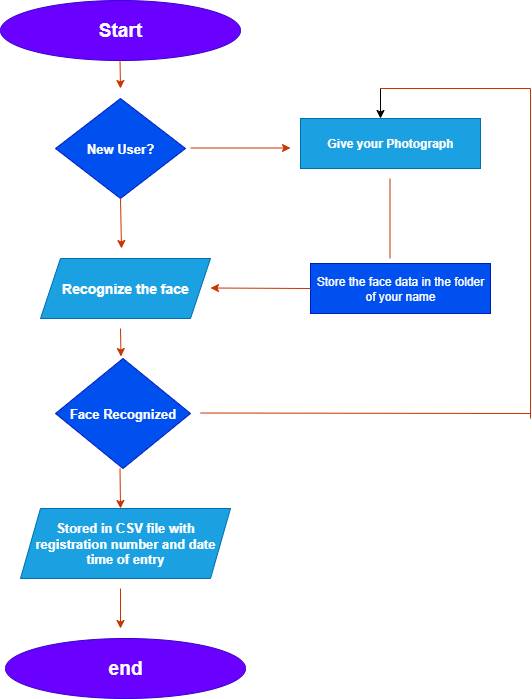

The diagram above was exported from draw.io. Its source (the exported page's mxGraphModel, read from the mxfile embedded in the PNG):
<mxGraphModel dx="786" dy="497" grid="1" gridSize="10" guides="1" tooltips="1" connect="1" arrows="1" fold="1" page="1" pageScale="1" pageWidth="827" pageHeight="1169" math="0" shadow="0">
  <root>
    <mxCell id="0" />
    <mxCell id="1" parent="0" />
    <mxCell id="tXCBnbIx9EtT73KbMcLT-1" value="&lt;font style=&quot;font-size: 19px;&quot;&gt;&lt;b&gt;Start&lt;/b&gt;&lt;/font&gt;" style="ellipse;whiteSpace=wrap;html=1;fillColor=#6a00ff;fontColor=#ffffff;strokeColor=#3700CC;" parent="1" vertex="1">
      <mxGeometry x="260" y="12" width="240" height="60" as="geometry" />
    </mxCell>
    <mxCell id="tXCBnbIx9EtT73KbMcLT-2" value="&lt;b&gt;&lt;font style=&quot;font-size: 13px;&quot;&gt;New User?&lt;/font&gt;&lt;/b&gt;" style="rhombus;whiteSpace=wrap;html=1;fillColor=#0050ef;fontColor=#ffffff;strokeColor=#001DBC;" parent="1" vertex="1">
      <mxGeometry x="315" y="110" width="130" height="100" as="geometry" />
    </mxCell>
    <mxCell id="tXCBnbIx9EtT73KbMcLT-3" value="&lt;b&gt;&lt;font style=&quot;font-size: 14px;&quot;&gt;Recognize the face&lt;/font&gt;&lt;/b&gt;" style="shape=parallelogram;perimeter=parallelogramPerimeter;whiteSpace=wrap;html=1;fixedSize=1;fillColor=#1ba1e2;fontColor=#ffffff;strokeColor=#006EAF;" parent="1" vertex="1">
      <mxGeometry x="300" y="270" width="170" height="60" as="geometry" />
    </mxCell>
    <mxCell id="tXCBnbIx9EtT73KbMcLT-4" value="&lt;b&gt;&lt;font style=&quot;font-size: 13px;&quot;&gt;Face Recognized&lt;/font&gt;&lt;/b&gt;" style="rhombus;whiteSpace=wrap;html=1;fillColor=#0050ef;fontColor=#ffffff;strokeColor=#001DBC;" parent="1" vertex="1">
      <mxGeometry x="315" y="370" width="135" height="110" as="geometry" />
    </mxCell>
    <mxCell id="tXCBnbIx9EtT73KbMcLT-5" value="&lt;b&gt;&lt;font style=&quot;font-size: 13px;&quot;&gt;Stored in CSV file with registration number and date time of entry&lt;/font&gt;&lt;/b&gt;" style="shape=parallelogram;perimeter=parallelogramPerimeter;whiteSpace=wrap;html=1;fixedSize=1;fillColor=#1ba1e2;fontColor=#ffffff;strokeColor=#006EAF;" parent="1" vertex="1">
      <mxGeometry x="280" y="520" width="210" height="70" as="geometry" />
    </mxCell>
    <mxCell id="tXCBnbIx9EtT73KbMcLT-7" value="&lt;span style=&quot;font-size: 19px;&quot;&gt;&lt;b&gt;end&lt;/b&gt;&lt;/span&gt;" style="ellipse;whiteSpace=wrap;html=1;fillColor=#6a00ff;fontColor=#ffffff;strokeColor=#3700CC;" parent="1" vertex="1">
      <mxGeometry x="265" y="650" width="240" height="60" as="geometry" />
    </mxCell>
    <mxCell id="tXCBnbIx9EtT73KbMcLT-9" value="" style="endArrow=classic;html=1;rounded=0;fillColor=#fa6800;strokeColor=#C73500;" parent="1" edge="1">
      <mxGeometry width="50" height="50" relative="1" as="geometry">
        <mxPoint x="379.5" y="72" as="sourcePoint" />
        <mxPoint x="380" y="100" as="targetPoint" />
      </mxGeometry>
    </mxCell>
    <mxCell id="tXCBnbIx9EtT73KbMcLT-10" value="" style="endArrow=classic;html=1;rounded=0;fillColor=#fa6800;strokeColor=#C73500;" parent="1" edge="1">
      <mxGeometry width="50" height="50" relative="1" as="geometry">
        <mxPoint x="380" y="210" as="sourcePoint" />
        <mxPoint x="381" y="260" as="targetPoint" />
      </mxGeometry>
    </mxCell>
    <mxCell id="tXCBnbIx9EtT73KbMcLT-11" value="" style="endArrow=classic;html=1;rounded=0;fillColor=#fa6800;strokeColor=#C73500;" parent="1" edge="1">
      <mxGeometry width="50" height="50" relative="1" as="geometry">
        <mxPoint x="380" y="340" as="sourcePoint" />
        <mxPoint x="380.5" y="368" as="targetPoint" />
      </mxGeometry>
    </mxCell>
    <mxCell id="tXCBnbIx9EtT73KbMcLT-13" value="" style="endArrow=classic;html=1;rounded=0;fillColor=#fa6800;strokeColor=#C73500;" parent="1" edge="1">
      <mxGeometry width="50" height="50" relative="1" as="geometry">
        <mxPoint x="379.5" y="480" as="sourcePoint" />
        <mxPoint x="380" y="520" as="targetPoint" />
      </mxGeometry>
    </mxCell>
    <mxCell id="tXCBnbIx9EtT73KbMcLT-14" value="" style="endArrow=classic;html=1;rounded=0;fillColor=#fa6800;strokeColor=#C73500;" parent="1" edge="1">
      <mxGeometry width="50" height="50" relative="1" as="geometry">
        <mxPoint x="380" y="600" as="sourcePoint" />
        <mxPoint x="380" y="640" as="targetPoint" />
      </mxGeometry>
    </mxCell>
    <mxCell id="tXCBnbIx9EtT73KbMcLT-15" value="&lt;b&gt;Give your Photograph&lt;/b&gt;" style="rounded=0;whiteSpace=wrap;html=1;fillColor=#1ba1e2;fontColor=#ffffff;strokeColor=#006EAF;" parent="1" vertex="1">
      <mxGeometry x="560" y="130" width="180" height="50" as="geometry" />
    </mxCell>
    <mxCell id="tXCBnbIx9EtT73KbMcLT-18" value="Store the face data in the folder of your name" style="rounded=0;whiteSpace=wrap;html=1;fillColor=#0050ef;fontColor=#ffffff;strokeColor=#001DBC;" parent="1" vertex="1">
      <mxGeometry x="570" y="275" width="180" height="50" as="geometry" />
    </mxCell>
    <mxCell id="tXCBnbIx9EtT73KbMcLT-19" value="" style="endArrow=classic;html=1;rounded=0;fillColor=#fa6800;strokeColor=#C73500;" parent="1" edge="1">
      <mxGeometry width="50" height="50" relative="1" as="geometry">
        <mxPoint x="450" y="159.5" as="sourcePoint" />
        <mxPoint x="550" y="159.5" as="targetPoint" />
      </mxGeometry>
    </mxCell>
    <mxCell id="tXCBnbIx9EtT73KbMcLT-20" value="" style="endArrow=classic;html=1;rounded=0;fillColor=#fa6800;strokeColor=#C73500;" parent="1" edge="1">
      <mxGeometry width="50" height="50" relative="1" as="geometry">
        <mxPoint x="570" y="300" as="sourcePoint" />
        <mxPoint x="470" y="299.5" as="targetPoint" />
      </mxGeometry>
    </mxCell>
    <mxCell id="tXCBnbIx9EtT73KbMcLT-21" value="" style="endArrow=none;html=1;rounded=0;fillColor=#fa6800;strokeColor=#C73500;" parent="1" edge="1">
      <mxGeometry width="50" height="50" relative="1" as="geometry">
        <mxPoint x="649.5" y="270" as="sourcePoint" />
        <mxPoint x="649.5" y="190" as="targetPoint" />
      </mxGeometry>
    </mxCell>
    <mxCell id="tXCBnbIx9EtT73KbMcLT-23" value="" style="endArrow=none;html=1;rounded=0;fillColor=#fa6800;strokeColor=#C73500;" parent="1" edge="1">
      <mxGeometry width="50" height="50" relative="1" as="geometry">
        <mxPoint x="460" y="424.5" as="sourcePoint" />
        <mxPoint x="790" y="425" as="targetPoint" />
      </mxGeometry>
    </mxCell>
    <mxCell id="tXCBnbIx9EtT73KbMcLT-24" value="" style="endArrow=none;html=1;rounded=0;fillColor=#fa6800;strokeColor=#C73500;" parent="1" edge="1">
      <mxGeometry width="50" height="50" relative="1" as="geometry">
        <mxPoint x="790" y="430" as="sourcePoint" />
        <mxPoint x="790" y="100" as="targetPoint" />
      </mxGeometry>
    </mxCell>
    <mxCell id="tXCBnbIx9EtT73KbMcLT-26" value="" style="endArrow=none;html=1;rounded=0;fillColor=#fa6800;strokeColor=#C73500;" parent="1" edge="1">
      <mxGeometry width="50" height="50" relative="1" as="geometry">
        <mxPoint x="640" y="100" as="sourcePoint" />
        <mxPoint x="790" y="100" as="targetPoint" />
      </mxGeometry>
    </mxCell>
    <mxCell id="tXCBnbIx9EtT73KbMcLT-27" value="" style="endArrow=classic;html=1;rounded=0;" parent="1" edge="1">
      <mxGeometry width="50" height="50" relative="1" as="geometry">
        <mxPoint x="640" y="100" as="sourcePoint" />
        <mxPoint x="640" y="130" as="targetPoint" />
      </mxGeometry>
    </mxCell>
  </root>
</mxGraphModel>